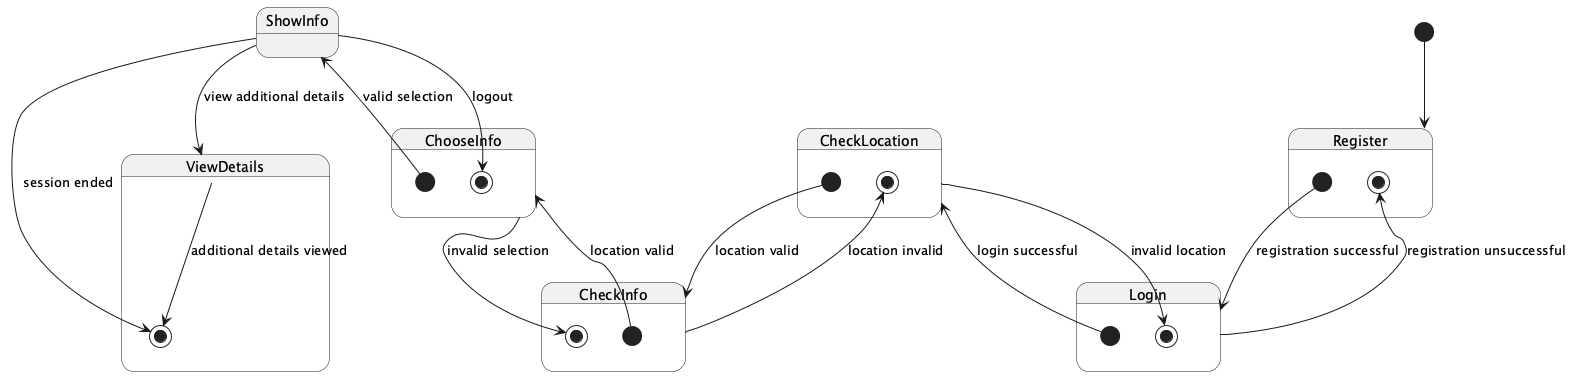

The diagram above was rendered by PlantUML. Its source (embedded in the PNG):
@startuml
[*] --> Register

state Register {
  [*] --> Login : registration successful
  Login --> [*] : registration unsuccessful
}

state Login {
  [*] --> CheckLocation : login successful
  CheckLocation --> [*] : invalid location
}

state CheckLocation {
  [*] --> CheckInfo : location valid
  CheckInfo --> [*] : location invalid
}

state CheckInfo {
  [*] --> ChooseInfo : location valid
  ChooseInfo --> [*] : invalid selection
}

state ChooseInfo {
  [*] --> ShowInfo : valid selection
  ShowInfo --> [*] : logout
}

state ShowInfo {
  ShowInfo --> ViewDetails : view additional details
}

state ViewDetails {
  ViewDetails --> [*] : additional details viewed
  ShowInfo --> [*] : session ended
}

@enduml